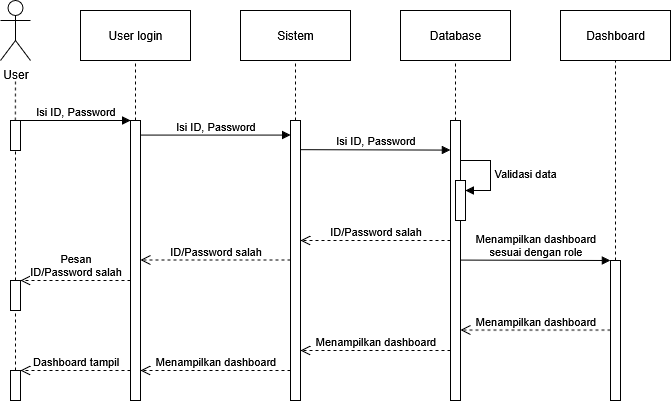

The diagram above was exported from draw.io. Its source (the exported page's mxGraphModel, read from the mxfile embedded in the PNG):
<mxGraphModel dx="1042" dy="535" grid="0" gridSize="10" guides="1" tooltips="1" connect="1" arrows="1" fold="1" page="1" pageScale="1" pageWidth="850" pageHeight="1100" background="light-dark(#FFFFFF,#FFFFFF)" math="0" shadow="0">
  <root>
    <mxCell id="0" />
    <mxCell id="1" parent="0" />
    <mxCell id="xICJeXmdmeryAkgDM0hk-1" value="User" style="shape=umlActor;verticalLabelPosition=bottom;verticalAlign=top;html=1;strokeColor=light-dark(#000000,#000000);" vertex="1" parent="1">
      <mxGeometry x="60" y="40" width="30" height="60" as="geometry" />
    </mxCell>
    <mxCell id="xICJeXmdmeryAkgDM0hk-2" value="User login" style="html=1;whiteSpace=wrap;strokeColor=light-dark(#000000,#000000);" vertex="1" parent="1">
      <mxGeometry x="140" y="50" width="110" height="50" as="geometry" />
    </mxCell>
    <mxCell id="xICJeXmdmeryAkgDM0hk-3" value="Sistem" style="html=1;whiteSpace=wrap;strokeColor=light-dark(#000000,#000000);" vertex="1" parent="1">
      <mxGeometry x="300" y="50" width="110" height="50" as="geometry" />
    </mxCell>
    <mxCell id="xICJeXmdmeryAkgDM0hk-4" value="" style="html=1;points=[[0,0,0,0,5],[0,1,0,0,-5],[1,0,0,0,5],[1,1,0,0,-5]];perimeter=orthogonalPerimeter;outlineConnect=0;targetShapes=umlLifeline;portConstraint=eastwest;newEdgeStyle={&quot;curved&quot;:0,&quot;rounded&quot;:0};strokeColor=light-dark(#000000,#000000);" vertex="1" parent="1">
      <mxGeometry x="70" y="160" width="10" height="30" as="geometry" />
    </mxCell>
    <mxCell id="xICJeXmdmeryAkgDM0hk-5" value="" style="html=1;points=[[0,0,0,0,5],[0,1,0,0,-5],[1,0,0,0,5],[1,1,0,0,-5]];perimeter=orthogonalPerimeter;outlineConnect=0;targetShapes=umlLifeline;portConstraint=eastwest;newEdgeStyle={&quot;curved&quot;:0,&quot;rounded&quot;:0};strokeColor=light-dark(#000000,#000000);" vertex="1" parent="1">
      <mxGeometry x="190" y="160" width="10" height="280" as="geometry" />
    </mxCell>
    <mxCell id="xICJeXmdmeryAkgDM0hk-6" value="" style="html=1;points=[[0,0,0,0,5],[0,1,0,0,-5],[1,0,0,0,5],[1,1,0,0,-5]];perimeter=orthogonalPerimeter;outlineConnect=0;targetShapes=umlLifeline;portConstraint=eastwest;newEdgeStyle={&quot;curved&quot;:0,&quot;rounded&quot;:0};strokeColor=light-dark(#000000,#000000);" vertex="1" parent="1">
      <mxGeometry x="350" y="160" width="10" height="280" as="geometry" />
    </mxCell>
    <mxCell id="xICJeXmdmeryAkgDM0hk-9" value="" style="endArrow=none;dashed=1;html=1;rounded=0;entryX=0.5;entryY=1;entryDx=0;entryDy=0;strokeColor=light-dark(#000000,#000000);" edge="1" parent="1" source="xICJeXmdmeryAkgDM0hk-5" target="xICJeXmdmeryAkgDM0hk-2">
      <mxGeometry width="50" height="50" relative="1" as="geometry">
        <mxPoint x="230" y="140" as="sourcePoint" />
        <mxPoint x="240" y="210" as="targetPoint" />
      </mxGeometry>
    </mxCell>
    <mxCell id="xICJeXmdmeryAkgDM0hk-10" value="" style="endArrow=none;dashed=1;html=1;rounded=0;entryX=0.5;entryY=1;entryDx=0;entryDy=0;strokeColor=light-dark(#000000,#000000);" edge="1" parent="1" source="xICJeXmdmeryAkgDM0hk-6" target="xICJeXmdmeryAkgDM0hk-3">
      <mxGeometry width="50" height="50" relative="1" as="geometry">
        <mxPoint x="330" y="160" as="sourcePoint" />
        <mxPoint x="330" y="100" as="targetPoint" />
      </mxGeometry>
    </mxCell>
    <mxCell id="xICJeXmdmeryAkgDM0hk-11" value="" style="endArrow=none;dashed=1;html=1;rounded=0;strokeColor=light-dark(#000000,#000000);" edge="1" parent="1">
      <mxGeometry width="50" height="50" relative="1" as="geometry">
        <mxPoint x="74.86" y="160" as="sourcePoint" />
        <mxPoint x="75" y="120" as="targetPoint" />
      </mxGeometry>
    </mxCell>
    <mxCell id="xICJeXmdmeryAkgDM0hk-12" value="Database" style="html=1;whiteSpace=wrap;strokeColor=light-dark(#000000,#000000);" vertex="1" parent="1">
      <mxGeometry x="460" y="50" width="110" height="50" as="geometry" />
    </mxCell>
    <mxCell id="xICJeXmdmeryAkgDM0hk-13" value="" style="html=1;points=[[0,0,0,0,5],[0,1,0,0,-5],[1,0,0,0,5],[1,1,0,0,-5]];perimeter=orthogonalPerimeter;outlineConnect=0;targetShapes=umlLifeline;portConstraint=eastwest;newEdgeStyle={&quot;curved&quot;:0,&quot;rounded&quot;:0};strokeColor=light-dark(#000000,#000000);" vertex="1" parent="1">
      <mxGeometry x="510" y="160" width="10" height="280" as="geometry" />
    </mxCell>
    <mxCell id="xICJeXmdmeryAkgDM0hk-14" value="" style="endArrow=none;dashed=1;html=1;rounded=0;entryX=0.5;entryY=1;entryDx=0;entryDy=0;strokeColor=light-dark(#000000,#000000);" edge="1" parent="1" source="xICJeXmdmeryAkgDM0hk-13" target="xICJeXmdmeryAkgDM0hk-12">
      <mxGeometry width="50" height="50" relative="1" as="geometry">
        <mxPoint x="490" y="160" as="sourcePoint" />
        <mxPoint x="490" y="100" as="targetPoint" />
      </mxGeometry>
    </mxCell>
    <mxCell id="xICJeXmdmeryAkgDM0hk-15" value="Dashboard" style="html=1;whiteSpace=wrap;strokeColor=light-dark(#000000,#000000);" vertex="1" parent="1">
      <mxGeometry x="620" y="50" width="110" height="50" as="geometry" />
    </mxCell>
    <mxCell id="xICJeXmdmeryAkgDM0hk-16" value="" style="html=1;points=[[0,0,0,0,5],[0,1,0,0,-5],[1,0,0,0,5],[1,1,0,0,-5]];perimeter=orthogonalPerimeter;outlineConnect=0;targetShapes=umlLifeline;portConstraint=eastwest;newEdgeStyle={&quot;curved&quot;:0,&quot;rounded&quot;:0};strokeColor=light-dark(#000000,#000000);" vertex="1" parent="1">
      <mxGeometry x="670" y="300" width="10" height="140" as="geometry" />
    </mxCell>
    <mxCell id="xICJeXmdmeryAkgDM0hk-17" value="" style="endArrow=none;dashed=1;html=1;rounded=0;entryX=0.5;entryY=1;entryDx=0;entryDy=0;strokeColor=light-dark(#000000,#000000);" edge="1" parent="1" source="xICJeXmdmeryAkgDM0hk-16" target="xICJeXmdmeryAkgDM0hk-15">
      <mxGeometry width="50" height="50" relative="1" as="geometry">
        <mxPoint x="650" y="160" as="sourcePoint" />
        <mxPoint x="650" y="100" as="targetPoint" />
      </mxGeometry>
    </mxCell>
    <mxCell id="xICJeXmdmeryAkgDM0hk-19" value="Isi ID, Password" style="html=1;verticalAlign=bottom;endArrow=block;curved=0;rounded=0;strokeColor=light-dark(#000000,#000000);" edge="1" parent="1" target="xICJeXmdmeryAkgDM0hk-5">
      <mxGeometry width="80" relative="1" as="geometry">
        <mxPoint x="80" y="159.99999999999997" as="sourcePoint" />
        <mxPoint x="160" y="159.99999999999997" as="targetPoint" />
      </mxGeometry>
    </mxCell>
    <mxCell id="xICJeXmdmeryAkgDM0hk-20" value="Isi ID, Password" style="html=1;verticalAlign=bottom;endArrow=block;curved=0;rounded=0;strokeColor=light-dark(#000000,#000000);" edge="1" parent="1" target="xICJeXmdmeryAkgDM0hk-6">
      <mxGeometry width="80" relative="1" as="geometry">
        <mxPoint x="200" y="174.58" as="sourcePoint" />
        <mxPoint x="310" y="174.58000000000004" as="targetPoint" />
      </mxGeometry>
    </mxCell>
    <mxCell id="xICJeXmdmeryAkgDM0hk-21" value="Isi ID, Password" style="html=1;verticalAlign=bottom;endArrow=block;curved=0;rounded=0;strokeColor=light-dark(#000000,#000000);" edge="1" parent="1">
      <mxGeometry width="80" relative="1" as="geometry">
        <mxPoint x="360" y="189.17" as="sourcePoint" />
        <mxPoint x="510" y="189.58999999999997" as="targetPoint" />
      </mxGeometry>
    </mxCell>
    <mxCell id="xICJeXmdmeryAkgDM0hk-22" value="" style="html=1;points=[[0,0,0,0,5],[0,1,0,0,-5],[1,0,0,0,5],[1,1,0,0,-5]];perimeter=orthogonalPerimeter;outlineConnect=0;targetShapes=umlLifeline;portConstraint=eastwest;newEdgeStyle={&quot;curved&quot;:0,&quot;rounded&quot;:0};strokeColor=light-dark(#000000,#000000);" vertex="1" parent="1">
      <mxGeometry x="515" y="220" width="10" height="40" as="geometry" />
    </mxCell>
    <mxCell id="xICJeXmdmeryAkgDM0hk-23" value="Validasi data" style="html=1;align=left;spacingLeft=2;endArrow=block;rounded=0;edgeStyle=orthogonalEdgeStyle;curved=0;rounded=0;strokeColor=light-dark(#000000,#000000);" edge="1" target="xICJeXmdmeryAkgDM0hk-22" parent="1">
      <mxGeometry relative="1" as="geometry">
        <mxPoint x="520" y="200" as="sourcePoint" />
        <Array as="points">
          <mxPoint x="550" y="230" />
        </Array>
      </mxGeometry>
    </mxCell>
    <mxCell id="xICJeXmdmeryAkgDM0hk-24" value="ID/Password salah" style="html=1;verticalAlign=bottom;endArrow=open;dashed=1;endSize=8;curved=0;rounded=0;strokeColor=light-dark(#000000,#000000);" edge="1" parent="1" target="xICJeXmdmeryAkgDM0hk-6">
      <mxGeometry relative="1" as="geometry">
        <mxPoint x="510" y="280" as="sourcePoint" />
        <mxPoint x="430" y="280" as="targetPoint" />
      </mxGeometry>
    </mxCell>
    <mxCell id="xICJeXmdmeryAkgDM0hk-25" value="ID/Password salah" style="html=1;verticalAlign=bottom;endArrow=open;dashed=1;endSize=8;curved=0;rounded=0;strokeColor=light-dark(#000000,#000000);" edge="1" parent="1">
      <mxGeometry relative="1" as="geometry">
        <mxPoint x="350" y="299.5" as="sourcePoint" />
        <mxPoint x="200" y="299.5" as="targetPoint" />
      </mxGeometry>
    </mxCell>
    <mxCell id="xICJeXmdmeryAkgDM0hk-26" value="" style="html=1;points=[[0,0,0,0,5],[0,1,0,0,-5],[1,0,0,0,5],[1,1,0,0,-5]];perimeter=orthogonalPerimeter;outlineConnect=0;targetShapes=umlLifeline;portConstraint=eastwest;newEdgeStyle={&quot;curved&quot;:0,&quot;rounded&quot;:0};strokeColor=light-dark(#000000,#000000);" vertex="1" parent="1">
      <mxGeometry x="70" y="320" width="10" height="30" as="geometry" />
    </mxCell>
    <mxCell id="xICJeXmdmeryAkgDM0hk-27" value="" style="endArrow=none;dashed=1;html=1;rounded=0;strokeColor=light-dark(#000000,#000000);" edge="1" parent="1" source="xICJeXmdmeryAkgDM0hk-26" target="xICJeXmdmeryAkgDM0hk-4">
      <mxGeometry width="50" height="50" relative="1" as="geometry">
        <mxPoint x="74.5" y="260" as="sourcePoint" />
        <mxPoint x="74.5" y="200" as="targetPoint" />
      </mxGeometry>
    </mxCell>
    <mxCell id="xICJeXmdmeryAkgDM0hk-28" value="&lt;div&gt;Pesan&lt;/div&gt;&lt;div&gt;ID/Password salah&lt;/div&gt;" style="html=1;verticalAlign=bottom;endArrow=open;dashed=1;endSize=8;curved=0;rounded=0;strokeColor=light-dark(#000000,#000000);" edge="1" parent="1" target="xICJeXmdmeryAkgDM0hk-26">
      <mxGeometry relative="1" as="geometry">
        <mxPoint x="190" y="320" as="sourcePoint" />
        <mxPoint x="90" y="320" as="targetPoint" />
      </mxGeometry>
    </mxCell>
    <mxCell id="xICJeXmdmeryAkgDM0hk-29" value="&lt;div&gt;Menampilkan dashboard&lt;/div&gt;&lt;div&gt;sesuai dengan role&lt;/div&gt;" style="html=1;verticalAlign=bottom;endArrow=block;curved=0;rounded=0;strokeColor=light-dark(#000000,#000000);" edge="1" parent="1">
      <mxGeometry width="80" relative="1" as="geometry">
        <mxPoint x="520" y="299.58" as="sourcePoint" />
        <mxPoint x="670" y="300" as="targetPoint" />
      </mxGeometry>
    </mxCell>
    <mxCell id="xICJeXmdmeryAkgDM0hk-30" value="Menampilkan dashboard" style="html=1;verticalAlign=bottom;endArrow=open;dashed=1;endSize=8;curved=0;rounded=0;strokeColor=light-dark(#000000,#000000);" edge="1" parent="1">
      <mxGeometry relative="1" as="geometry">
        <mxPoint x="670" y="369.58" as="sourcePoint" />
        <mxPoint x="520" y="369.58" as="targetPoint" />
      </mxGeometry>
    </mxCell>
    <mxCell id="xICJeXmdmeryAkgDM0hk-31" value="Menampilkan dashboard" style="html=1;verticalAlign=bottom;endArrow=open;dashed=1;endSize=8;curved=0;rounded=0;strokeColor=light-dark(#000000,#000000);" edge="1" parent="1">
      <mxGeometry relative="1" as="geometry">
        <mxPoint x="510" y="390" as="sourcePoint" />
        <mxPoint x="360" y="390" as="targetPoint" />
      </mxGeometry>
    </mxCell>
    <mxCell id="xICJeXmdmeryAkgDM0hk-32" value="Menampilkan dashboard" style="html=1;verticalAlign=bottom;endArrow=open;dashed=1;endSize=8;curved=0;rounded=0;strokeColor=light-dark(#000000,#000000);" edge="1" parent="1">
      <mxGeometry relative="1" as="geometry">
        <mxPoint x="350" y="410" as="sourcePoint" />
        <mxPoint x="200" y="410" as="targetPoint" />
      </mxGeometry>
    </mxCell>
    <mxCell id="xICJeXmdmeryAkgDM0hk-34" value="" style="html=1;points=[[0,0,0,0,5],[0,1,0,0,-5],[1,0,0,0,5],[1,1,0,0,-5]];perimeter=orthogonalPerimeter;outlineConnect=0;targetShapes=umlLifeline;portConstraint=eastwest;newEdgeStyle={&quot;curved&quot;:0,&quot;rounded&quot;:0};strokeColor=light-dark(#000000,#000000);" vertex="1" parent="1">
      <mxGeometry x="70" y="410" width="10" height="30" as="geometry" />
    </mxCell>
    <mxCell id="xICJeXmdmeryAkgDM0hk-35" value="" style="endArrow=none;dashed=1;html=1;rounded=0;strokeColor=light-dark(#000000,#000000);" edge="1" parent="1" source="xICJeXmdmeryAkgDM0hk-34" target="xICJeXmdmeryAkgDM0hk-26">
      <mxGeometry width="50" height="50" relative="1" as="geometry">
        <mxPoint x="74.9" y="420" as="sourcePoint" />
        <mxPoint x="74.9" y="360" as="targetPoint" />
      </mxGeometry>
    </mxCell>
    <mxCell id="xICJeXmdmeryAkgDM0hk-37" value="Dashboard tampil" style="html=1;verticalAlign=bottom;endArrow=open;dashed=1;endSize=8;curved=0;rounded=0;strokeColor=light-dark(#000000,#000000);" edge="1" parent="1">
      <mxGeometry relative="1" as="geometry">
        <mxPoint x="190" y="410" as="sourcePoint" />
        <mxPoint x="80" y="410" as="targetPoint" />
      </mxGeometry>
    </mxCell>
  </root>
</mxGraphModel>